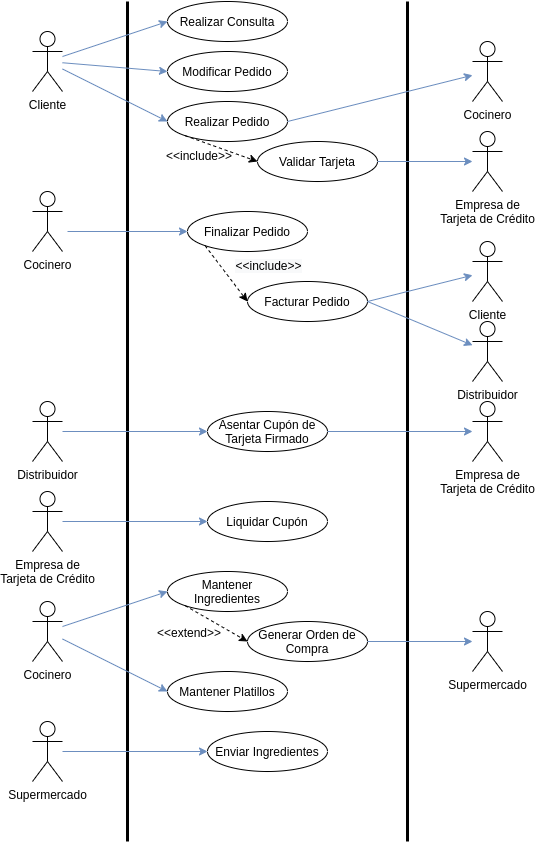

The diagram above was exported from draw.io. Its source (the exported page's mxGraphModel, read from the mxfile embedded in the PNG):
<mxGraphModel dx="1422" dy="754" grid="1" gridSize="10" guides="1" tooltips="1" connect="1" arrows="1" fold="1" page="1" pageScale="1" pageWidth="850" pageHeight="1100" math="0" shadow="0">
  <root>
    <mxCell id="0" />
    <mxCell id="1" parent="0" />
    <mxCell id="RLjeAVOQxVMwUplg_oB_-1" value="" style="endArrow=none;html=1;strokeWidth=3;" parent="1" edge="1">
      <mxGeometry width="50" height="50" relative="1" as="geometry">
        <mxPoint x="160" y="880" as="sourcePoint" />
        <mxPoint x="160" y="40" as="targetPoint" />
      </mxGeometry>
    </mxCell>
    <mxCell id="RLjeAVOQxVMwUplg_oB_-2" value="" style="endArrow=none;html=1;strokeWidth=3;" parent="1" edge="1">
      <mxGeometry width="50" height="50" relative="1" as="geometry">
        <mxPoint x="440" y="880" as="sourcePoint" />
        <mxPoint x="440" y="40" as="targetPoint" />
      </mxGeometry>
    </mxCell>
    <mxCell id="RLjeAVOQxVMwUplg_oB_-3" value="Cliente" style="shape=umlActor;verticalLabelPosition=bottom;verticalAlign=top;html=1;outlineConnect=0;" parent="1" vertex="1">
      <mxGeometry x="65" y="70" width="30" height="60" as="geometry" />
    </mxCell>
    <mxCell id="RLjeAVOQxVMwUplg_oB_-9" value="Realizar Consulta" style="ellipse;whiteSpace=wrap;html=1;strokeWidth=1;fontSize=12;" parent="1" vertex="1">
      <mxGeometry x="200" y="40" width="120" height="40" as="geometry" />
    </mxCell>
    <mxCell id="RLjeAVOQxVMwUplg_oB_-15" value="" style="endArrow=classic;html=1;strokeWidth=1;fontSize=14;fillColor=#dae8fc;strokeColor=#6c8ebf;entryX=0;entryY=0.5;entryDx=0;entryDy=0;" parent="1" source="RLjeAVOQxVMwUplg_oB_-3" target="RLjeAVOQxVMwUplg_oB_-9" edge="1">
      <mxGeometry width="50" height="50" relative="1" as="geometry">
        <mxPoint x="340" y="160" as="sourcePoint" />
        <mxPoint x="110" y="40" as="targetPoint" />
      </mxGeometry>
    </mxCell>
    <mxCell id="RLjeAVOQxVMwUplg_oB_-17" value="Realizar Pedido" style="ellipse;whiteSpace=wrap;html=1;strokeWidth=1;fontSize=12;" parent="1" vertex="1">
      <mxGeometry x="200" y="140" width="120" height="40" as="geometry" />
    </mxCell>
    <mxCell id="RLjeAVOQxVMwUplg_oB_-18" value="" style="endArrow=classic;html=1;strokeWidth=1;fontSize=14;fillColor=#dae8fc;strokeColor=#6c8ebf;entryX=0;entryY=0.5;entryDx=0;entryDy=0;" parent="1" source="RLjeAVOQxVMwUplg_oB_-3" target="RLjeAVOQxVMwUplg_oB_-17" edge="1">
      <mxGeometry width="50" height="50" relative="1" as="geometry">
        <mxPoint x="250" y="75" as="sourcePoint" />
        <mxPoint x="105" y="133.90625" as="targetPoint" />
      </mxGeometry>
    </mxCell>
    <mxCell id="RLjeAVOQxVMwUplg_oB_-21" value="Modificar Pedido" style="ellipse;whiteSpace=wrap;html=1;strokeWidth=1;fontSize=12;" parent="1" vertex="1">
      <mxGeometry x="200" y="90" width="120" height="40" as="geometry" />
    </mxCell>
    <mxCell id="RLjeAVOQxVMwUplg_oB_-23" value="" style="endArrow=classic;html=1;strokeWidth=1;fontSize=14;fillColor=#dae8fc;strokeColor=#6c8ebf;entryX=0;entryY=0.5;entryDx=0;entryDy=0;" parent="1" source="RLjeAVOQxVMwUplg_oB_-3" target="RLjeAVOQxVMwUplg_oB_-21" edge="1">
      <mxGeometry width="50" height="50" relative="1" as="geometry">
        <mxPoint x="105" y="138.125" as="sourcePoint" />
        <mxPoint x="250" y="120" as="targetPoint" />
      </mxGeometry>
    </mxCell>
    <mxCell id="RLjeAVOQxVMwUplg_oB_-30" value="Finalizar Pedido" style="ellipse;whiteSpace=wrap;html=1;strokeWidth=1;fontSize=12;" parent="1" vertex="1">
      <mxGeometry x="220" y="250" width="120" height="40" as="geometry" />
    </mxCell>
    <mxCell id="RLjeAVOQxVMwUplg_oB_-41" value="Facturar Pedido" style="ellipse;whiteSpace=wrap;html=1;strokeWidth=1;fontSize=12;" parent="1" vertex="1">
      <mxGeometry x="280" y="320" width="120" height="40" as="geometry" />
    </mxCell>
    <mxCell id="Ohol6Ezlm7oFbFua5rSv-1" value="Cocinero" style="shape=umlActor;verticalLabelPosition=bottom;verticalAlign=top;html=1;outlineConnect=0;" parent="1" vertex="1">
      <mxGeometry x="505" y="80" width="30" height="60" as="geometry" />
    </mxCell>
    <mxCell id="3UGgzvrrk4JC5cEBjmV9-1" value="Validar Tarjeta" style="ellipse;whiteSpace=wrap;html=1;strokeWidth=1;fontSize=12;" parent="1" vertex="1">
      <mxGeometry x="290" y="180" width="120" height="40" as="geometry" />
    </mxCell>
    <mxCell id="3UGgzvrrk4JC5cEBjmV9-2" value="Empresa de&lt;br&gt;Tarjeta de Crédito" style="shape=umlActor;verticalLabelPosition=bottom;verticalAlign=top;html=1;outlineConnect=0;" parent="1" vertex="1">
      <mxGeometry x="505" y="170" width="30" height="60" as="geometry" />
    </mxCell>
    <mxCell id="3UGgzvrrk4JC5cEBjmV9-4" value="" style="endArrow=classic;html=1;exitX=0;exitY=1;exitDx=0;exitDy=0;entryX=0;entryY=0.5;entryDx=0;entryDy=0;dashed=1;" parent="1" source="RLjeAVOQxVMwUplg_oB_-17" target="3UGgzvrrk4JC5cEBjmV9-1" edge="1">
      <mxGeometry width="50" height="50" relative="1" as="geometry">
        <mxPoint x="217.57359312880703" y="204.14213562373084" as="sourcePoint" />
        <mxPoint x="290" y="260" as="targetPoint" />
      </mxGeometry>
    </mxCell>
    <mxCell id="3UGgzvrrk4JC5cEBjmV9-6" value="&amp;lt;&amp;lt;include&amp;gt;&amp;gt;" style="text;html=1;strokeColor=none;fillColor=none;align=center;verticalAlign=middle;whiteSpace=wrap;rounded=0;" parent="1" vertex="1">
      <mxGeometry x="212" y="184" width="40" height="20" as="geometry" />
    </mxCell>
    <mxCell id="3UGgzvrrk4JC5cEBjmV9-7" value="" style="endArrow=classic;html=1;strokeWidth=1;fontSize=14;fillColor=#dae8fc;strokeColor=#6c8ebf;" parent="1" source="3UGgzvrrk4JC5cEBjmV9-1" target="3UGgzvrrk4JC5cEBjmV9-2" edge="1">
      <mxGeometry width="50" height="50" relative="1" as="geometry">
        <mxPoint x="105" y="147.5" as="sourcePoint" />
        <mxPoint x="210" y="200" as="targetPoint" />
      </mxGeometry>
    </mxCell>
    <mxCell id="3UGgzvrrk4JC5cEBjmV9-8" value="" style="endArrow=classic;html=1;strokeWidth=1;fontSize=14;fillColor=#dae8fc;strokeColor=#6c8ebf;exitX=1;exitY=0.5;exitDx=0;exitDy=0;" parent="1" source="RLjeAVOQxVMwUplg_oB_-17" target="Ohol6Ezlm7oFbFua5rSv-1" edge="1">
      <mxGeometry width="50" height="50" relative="1" as="geometry">
        <mxPoint x="340" y="119.99999999999989" as="sourcePoint" />
        <mxPoint x="515" y="129.16666666666663" as="targetPoint" />
      </mxGeometry>
    </mxCell>
    <mxCell id="3UGgzvrrk4JC5cEBjmV9-13" value="Distribuidor" style="shape=umlActor;verticalLabelPosition=bottom;verticalAlign=top;html=1;outlineConnect=0;" parent="1" vertex="1">
      <mxGeometry x="505" y="360" width="30" height="60" as="geometry" />
    </mxCell>
    <mxCell id="3UGgzvrrk4JC5cEBjmV9-15" value="" style="endArrow=classic;html=1;strokeWidth=1;fontSize=14;fillColor=#dae8fc;strokeColor=#6c8ebf;exitX=1;exitY=0.5;exitDx=0;exitDy=0;" parent="1" source="RLjeAVOQxVMwUplg_oB_-41" target="3UGgzvrrk4JC5cEBjmV9-13" edge="1">
      <mxGeometry width="50" height="50" relative="1" as="geometry">
        <mxPoint x="410" y="320" as="sourcePoint" />
        <mxPoint x="505" y="390" as="targetPoint" />
      </mxGeometry>
    </mxCell>
    <mxCell id="3UGgzvrrk4JC5cEBjmV9-29" value="" style="endArrow=classic;html=1;dashed=1;entryX=0;entryY=0.5;entryDx=0;entryDy=0;exitX=0;exitY=1;exitDx=0;exitDy=0;" parent="1" source="RLjeAVOQxVMwUplg_oB_-30" target="RLjeAVOQxVMwUplg_oB_-41" edge="1">
      <mxGeometry width="50" height="50" relative="1" as="geometry">
        <mxPoint x="220" y="330" as="sourcePoint" />
        <mxPoint x="290" y="340" as="targetPoint" />
      </mxGeometry>
    </mxCell>
    <mxCell id="VlUoWl-ceK9KJ2VYq_hY-26" value="&lt;span style=&quot;font-size: 12px ; background-color: rgb(248 , 249 , 250)&quot;&gt;&amp;lt;&amp;lt;include&amp;gt;&amp;gt;&lt;/span&gt;" style="edgeLabel;html=1;align=center;verticalAlign=middle;resizable=0;points=[];" parent="3UGgzvrrk4JC5cEBjmV9-29" vertex="1" connectable="0">
      <mxGeometry x="0.3059" relative="1" as="geometry">
        <mxPoint x="34.79" y="-17.04" as="offset" />
      </mxGeometry>
    </mxCell>
    <mxCell id="VlUoWl-ceK9KJ2VYq_hY-1" value="Supermercado" style="shape=umlActor;verticalLabelPosition=bottom;verticalAlign=top;html=1;outlineConnect=0;" parent="1" vertex="1">
      <mxGeometry x="505" y="650" width="30" height="60" as="geometry" />
    </mxCell>
    <mxCell id="VlUoWl-ceK9KJ2VYq_hY-2" value="Cocinero" style="shape=umlActor;verticalLabelPosition=bottom;verticalAlign=top;html=1;outlineConnect=0;" parent="1" vertex="1">
      <mxGeometry x="65" y="640" width="30" height="60" as="geometry" />
    </mxCell>
    <mxCell id="VlUoWl-ceK9KJ2VYq_hY-3" value="Mantener Platillos" style="ellipse;whiteSpace=wrap;html=1;strokeWidth=1;fontSize=12;" parent="1" vertex="1">
      <mxGeometry x="200" y="710" width="120" height="40" as="geometry" />
    </mxCell>
    <mxCell id="VlUoWl-ceK9KJ2VYq_hY-4" value="" style="endArrow=classic;html=1;strokeWidth=1;fontSize=14;fillColor=#dae8fc;strokeColor=#6c8ebf;entryX=0;entryY=0.5;entryDx=0;entryDy=0;" parent="1" source="VlUoWl-ceK9KJ2VYq_hY-2" target="VlUoWl-ceK9KJ2VYq_hY-3" edge="1">
      <mxGeometry width="50" height="50" relative="1" as="geometry">
        <mxPoint x="105" y="457.5" as="sourcePoint" />
        <mxPoint x="250" y="530" as="targetPoint" />
      </mxGeometry>
    </mxCell>
    <mxCell id="VlUoWl-ceK9KJ2VYq_hY-5" value="Mantener Ingredientes" style="ellipse;whiteSpace=wrap;html=1;strokeWidth=1;fontSize=12;" parent="1" vertex="1">
      <mxGeometry x="200" y="610" width="120" height="40" as="geometry" />
    </mxCell>
    <mxCell id="VlUoWl-ceK9KJ2VYq_hY-6" value="" style="endArrow=classic;html=1;strokeWidth=1;fontSize=14;fillColor=#dae8fc;strokeColor=#6c8ebf;entryX=0;entryY=0.5;entryDx=0;entryDy=0;" parent="1" source="VlUoWl-ceK9KJ2VYq_hY-2" target="VlUoWl-ceK9KJ2VYq_hY-5" edge="1">
      <mxGeometry width="50" height="50" relative="1" as="geometry">
        <mxPoint x="105" y="637.5" as="sourcePoint" />
        <mxPoint x="250" y="710" as="targetPoint" />
      </mxGeometry>
    </mxCell>
    <mxCell id="VlUoWl-ceK9KJ2VYq_hY-7" value="Generar Orden de Compra" style="ellipse;whiteSpace=wrap;html=1;strokeWidth=1;fontSize=12;" parent="1" vertex="1">
      <mxGeometry x="280" y="660" width="120" height="40" as="geometry" />
    </mxCell>
    <mxCell id="VlUoWl-ceK9KJ2VYq_hY-8" value="" style="endArrow=classic;html=1;strokeWidth=1;fontSize=14;fillColor=#dae8fc;strokeColor=#6c8ebf;exitX=1;exitY=0.5;exitDx=0;exitDy=0;" parent="1" source="VlUoWl-ceK9KJ2VYq_hY-7" target="VlUoWl-ceK9KJ2VYq_hY-1" edge="1">
      <mxGeometry width="50" height="50" relative="1" as="geometry">
        <mxPoint x="145" y="547.5" as="sourcePoint" />
        <mxPoint x="290" y="620" as="targetPoint" />
      </mxGeometry>
    </mxCell>
    <mxCell id="VlUoWl-ceK9KJ2VYq_hY-9" value="Distribuidor" style="shape=umlActor;verticalLabelPosition=bottom;verticalAlign=top;html=1;outlineConnect=0;" parent="1" vertex="1">
      <mxGeometry x="65" y="440" width="30" height="60" as="geometry" />
    </mxCell>
    <mxCell id="VlUoWl-ceK9KJ2VYq_hY-10" value="Asentar Cupón de Tarjeta Firmado" style="ellipse;whiteSpace=wrap;html=1;strokeWidth=1;fontSize=12;" parent="1" vertex="1">
      <mxGeometry x="240" y="450" width="120" height="40" as="geometry" />
    </mxCell>
    <mxCell id="VlUoWl-ceK9KJ2VYq_hY-11" value="" style="endArrow=classic;html=1;strokeWidth=1;fontSize=14;fillColor=#dae8fc;strokeColor=#6c8ebf;entryX=0;entryY=0.5;entryDx=0;entryDy=0;" parent="1" source="VlUoWl-ceK9KJ2VYq_hY-9" target="VlUoWl-ceK9KJ2VYq_hY-10" edge="1">
      <mxGeometry width="50" height="50" relative="1" as="geometry">
        <mxPoint x="250" y="409.9999999999999" as="sourcePoint" />
        <mxPoint x="105" y="391.8749999999999" as="targetPoint" />
      </mxGeometry>
    </mxCell>
    <mxCell id="VlUoWl-ceK9KJ2VYq_hY-12" value="Empresa de&lt;br&gt;Tarjeta de Crédito" style="shape=umlActor;verticalLabelPosition=bottom;verticalAlign=top;html=1;outlineConnect=0;" parent="1" vertex="1">
      <mxGeometry x="505" y="440" width="30" height="60" as="geometry" />
    </mxCell>
    <mxCell id="VlUoWl-ceK9KJ2VYq_hY-13" value="Liquidar Cupón" style="ellipse;whiteSpace=wrap;html=1;strokeWidth=1;fontSize=12;" parent="1" vertex="1">
      <mxGeometry x="240" y="540" width="120" height="40" as="geometry" />
    </mxCell>
    <mxCell id="VlUoWl-ceK9KJ2VYq_hY-14" value="" style="endArrow=classic;html=1;strokeWidth=1;fontSize=14;fillColor=#dae8fc;strokeColor=#6c8ebf;" parent="1" source="VlUoWl-ceK9KJ2VYq_hY-10" target="VlUoWl-ceK9KJ2VYq_hY-12" edge="1">
      <mxGeometry width="50" height="50" relative="1" as="geometry">
        <mxPoint x="105" y="387.5" as="sourcePoint" />
        <mxPoint x="250" y="460" as="targetPoint" />
      </mxGeometry>
    </mxCell>
    <mxCell id="VlUoWl-ceK9KJ2VYq_hY-15" value="Empresa de&lt;br&gt;Tarjeta de Crédito" style="shape=umlActor;verticalLabelPosition=bottom;verticalAlign=top;html=1;outlineConnect=0;" parent="1" vertex="1">
      <mxGeometry x="65" y="530" width="30" height="60" as="geometry" />
    </mxCell>
    <mxCell id="VlUoWl-ceK9KJ2VYq_hY-16" value="" style="endArrow=classic;html=1;strokeWidth=1;fontSize=14;fillColor=#dae8fc;strokeColor=#6c8ebf;entryX=0;entryY=0.5;entryDx=0;entryDy=0;" parent="1" source="VlUoWl-ceK9KJ2VYq_hY-15" target="VlUoWl-ceK9KJ2VYq_hY-13" edge="1">
      <mxGeometry width="50" height="50" relative="1" as="geometry">
        <mxPoint x="110" y="560" as="sourcePoint" />
        <mxPoint x="292.5" y="620" as="targetPoint" />
      </mxGeometry>
    </mxCell>
    <mxCell id="VlUoWl-ceK9KJ2VYq_hY-17" value="" style="endArrow=classic;html=1;entryX=0;entryY=0.5;entryDx=0;entryDy=0;dashed=1;exitX=0;exitY=1;exitDx=0;exitDy=0;" parent="1" source="VlUoWl-ceK9KJ2VYq_hY-5" target="VlUoWl-ceK9KJ2VYq_hY-7" edge="1">
      <mxGeometry width="50" height="50" relative="1" as="geometry">
        <mxPoint x="247.57359312880726" y="670.0021356237309" as="sourcePoint" />
        <mxPoint x="310" y="805.8600000000001" as="targetPoint" />
      </mxGeometry>
    </mxCell>
    <mxCell id="VlUoWl-ceK9KJ2VYq_hY-18" value="&amp;lt;&amp;lt;extend&amp;gt;&amp;gt;" style="text;html=1;strokeColor=none;fillColor=none;align=center;verticalAlign=middle;whiteSpace=wrap;rounded=0;" parent="1" vertex="1">
      <mxGeometry x="202" y="661" width="40" height="20" as="geometry" />
    </mxCell>
    <mxCell id="VlUoWl-ceK9KJ2VYq_hY-19" value="Supermercado" style="shape=umlActor;verticalLabelPosition=bottom;verticalAlign=top;html=1;outlineConnect=0;" parent="1" vertex="1">
      <mxGeometry x="65" y="760" width="30" height="60" as="geometry" />
    </mxCell>
    <mxCell id="VlUoWl-ceK9KJ2VYq_hY-20" value="Enviar Ingredientes" style="ellipse;whiteSpace=wrap;html=1;strokeWidth=1;fontSize=12;" parent="1" vertex="1">
      <mxGeometry x="240" y="770" width="120" height="40" as="geometry" />
    </mxCell>
    <mxCell id="VlUoWl-ceK9KJ2VYq_hY-21" value="" style="endArrow=classic;html=1;strokeWidth=1;fontSize=14;fillColor=#dae8fc;strokeColor=#6c8ebf;entryX=0;entryY=0.5;entryDx=0;entryDy=0;" parent="1" source="VlUoWl-ceK9KJ2VYq_hY-19" target="VlUoWl-ceK9KJ2VYq_hY-20" edge="1">
      <mxGeometry width="50" height="50" relative="1" as="geometry">
        <mxPoint x="80" y="810" as="sourcePoint" />
        <mxPoint x="292.5" y="870" as="targetPoint" />
      </mxGeometry>
    </mxCell>
    <mxCell id="VlUoWl-ceK9KJ2VYq_hY-28" value="Cocinero" style="shape=umlActor;verticalLabelPosition=bottom;verticalAlign=top;html=1;outlineConnect=0;" parent="1" vertex="1">
      <mxGeometry x="65" y="230" width="30" height="60" as="geometry" />
    </mxCell>
    <mxCell id="VlUoWl-ceK9KJ2VYq_hY-29" value="" style="endArrow=classic;html=1;strokeWidth=1;fontSize=14;fillColor=#dae8fc;strokeColor=#6c8ebf;entryX=0;entryY=0.5;entryDx=0;entryDy=0;" parent="1" target="RLjeAVOQxVMwUplg_oB_-30" edge="1">
      <mxGeometry width="50" height="50" relative="1" as="geometry">
        <mxPoint x="100" y="270" as="sourcePoint" />
        <mxPoint x="215" y="312.5000000000001" as="targetPoint" />
      </mxGeometry>
    </mxCell>
    <mxCell id="VlUoWl-ceK9KJ2VYq_hY-30" value="Cliente" style="shape=umlActor;verticalLabelPosition=bottom;verticalAlign=top;html=1;outlineConnect=0;" parent="1" vertex="1">
      <mxGeometry x="505" y="280" width="30" height="60" as="geometry" />
    </mxCell>
    <mxCell id="VlUoWl-ceK9KJ2VYq_hY-31" value="" style="endArrow=classic;html=1;strokeWidth=1;fontSize=14;fillColor=#dae8fc;strokeColor=#6c8ebf;exitX=1;exitY=0.5;exitDx=0;exitDy=0;" parent="1" source="RLjeAVOQxVMwUplg_oB_-41" target="VlUoWl-ceK9KJ2VYq_hY-30" edge="1">
      <mxGeometry width="50" height="50" relative="1" as="geometry">
        <mxPoint x="410" y="349.9999999999999" as="sourcePoint" />
        <mxPoint x="510" y="320" as="targetPoint" />
      </mxGeometry>
    </mxCell>
  </root>
</mxGraphModel>